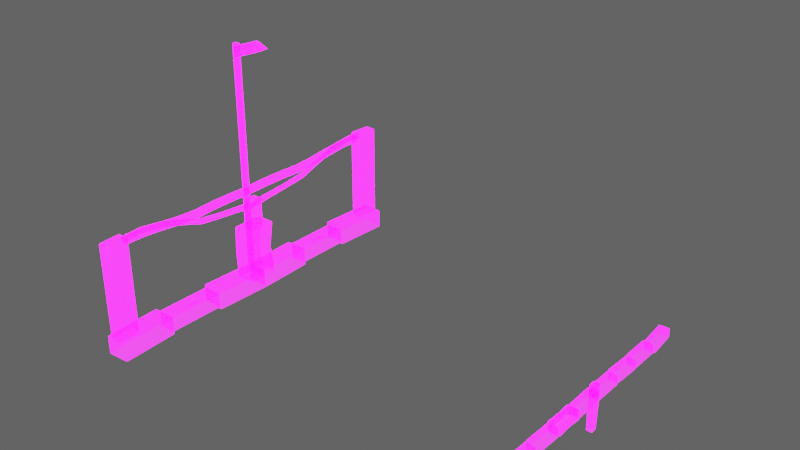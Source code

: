 # Source: Poles_Land.blend  (saved by Blender 2.92.15; exported with 4.5.12 LTS)
import bpy
from mathutils import Matrix  # noqa: F401  (used for matrix-valued properties, if any)

bpy.ops.wm.read_factory_settings(use_empty=True)
scene = bpy.context.scene
scene.name = 'Scene'

# ---- collections
col_collection_2 = bpy.data.collections.new('Collection 2'); scene.collection.children.link(col_collection_2)
col_collection = bpy.data.collections.new('Collection'); scene.collection.children.link(col_collection)

# ---- images (referenced by path relative to the original .blend; pixels are not part of the script)
import os
ASSET_DIR = os.environ.get("B2B_ASSET_DIR", "")  # directory of the original .blend (textures are referenced by path, not embedded)
HERE = os.path.dirname(os.path.abspath(__file__))  # packed textures are extracted next to this script under _unpacked/

def load_image(name, relpath, width, height, colorspace="sRGB"):
    """Load a texture the original file referenced (path relative to the .blend, or extracted next to this script)."""
    p = next((c for c in (os.path.join(HERE, relpath), os.path.join(ASSET_DIR, relpath)) if relpath and os.path.exists(c)), "")
    if p:
        img = bpy.data.images.load(p, check_existing=True)
        img.name = name
    else:  # same state as the original file: an image datablock whose file is absent (Cycles renders it pink)
        img = bpy.data.images.new(name, width, height)
        img.source = "FILE"
        img.filepath = "//" + (relpath or name)
    img.colorspace_settings.name = colorspace
    return img
img_imphenziapalette01_256_gradientx4_png = load_image('ImphenziaPalette01-256-GradientX4.png', 'ImphenziaPalette01-256-GradientX4.png', 1024, 1024, 'sRGB')
img_imphenziapalette02_emission_png = load_image('ImphenziaPalette02-Emission.png', 'ImphenziaPalette02-Emission.png', 1024, 1024, 'sRGB')
img_imphenziapalette02_opacity_png = load_image('ImphenziaPalette02-Opacity.png', 'ImphenziaPalette02-Opacity.png', 1024, 1024, 'sRGB')

# ---- materials (node trees are filled in below, after node groups)
mat_gradient = bpy.data.materials.new('Gradient')
mat_gradient.alpha_threshold = 0.6481
mat_gradient.use_backface_culling = True
mat_gradient.use_raytrace_refraction = True
mat_gradient.use_screen_refraction = True
mat_gradient.use_sss_translucency = True
mat_gradient.thickness_mode = 'SLAB'
mat_gradient.use_thickness_from_shadow = True

# ---- node groups
ng_auto_smooth = bpy.data.node_groups.new('Auto Smooth', 'GeometryNodeTree')
_s = ng_auto_smooth.interface.new_socket(name='Geometry', in_out='OUTPUT', socket_type='NodeSocketGeometry')
_s = ng_auto_smooth.interface.new_socket(name='Geometry', in_out='INPUT', socket_type='NodeSocketGeometry')
_s = ng_auto_smooth.interface.new_socket(name='Angle', in_out='INPUT', socket_type='NodeSocketFloat')
_s.subtype = 'ANGLE'
_s.min_value = 0.0
_s.max_value = 3.142
ng_auto_smooth.is_modifier = True
_N = ng_auto_smooth.nodes; _L = ng_auto_smooth.links
n0 = _N.new('NodeGroupOutput'); n0.name = 'Group Output'; n0.location = (480, -100)
n1 = _N.new('NodeGroupInput'); n1.name = 'Group Input'; n1.location = (-420, -300)
n2 = _N.new('NodeGroupInput'); n2.name = 'Group Input.001'; n2.location = (-60, -100)
n3 = _N.new('GeometryNodeSetShadeSmooth'); n3.name = 'Set Shade Smooth'; n3.location = (120, -100)
n3.domain = 'EDGE'
n4 = _N.new('GeometryNodeSetShadeSmooth'); n4.name = 'Set Shade Smooth.001'; n4.location = (300, -100)
n5 = _N.new('GeometryNodeInputMeshEdgeAngle'); n5.name = 'Edge Angle'; n5.location = (-420, -220)
n6 = _N.new('GeometryNodeInputEdgeSmooth'); n6.name = 'Is Edge Smooth'; n6.location = (-60, -160)
n7 = _N.new('GeometryNodeInputShadeSmooth'); n7.name = 'Is Face Smooth'; n7.location = (-240, -340)
n8 = _N.new('FunctionNodeBooleanMath'); n8.name = 'Boolean Math'; n8.location = (-60, -220)
n9 = _N.new('FunctionNodeCompare'); n9.name = 'Compare'; n9.location = (-240, -180)
n9.operation = 'LESS_EQUAL'
_L.new(n5.outputs[0], n9.inputs[0])
_L.new(n4.outputs[0], n0.inputs[0])
_L.new(n1.outputs[1], n9.inputs[1])
_L.new(n9.outputs[0], n8.inputs[0])
_L.new(n7.outputs[0], n8.inputs[1])
_L.new(n2.outputs[0], n3.inputs[0])
_L.new(n6.outputs[0], n3.inputs[1])
_L.new(n3.outputs[0], n4.inputs[0])
_L.new(n8.outputs[0], n3.inputs[2])
n0.is_active_output = True

# ---- material node trees
mat_gradient.use_nodes = True; mat_gradient.node_tree.nodes.clear()
_N = mat_gradient.node_tree.nodes; _L = mat_gradient.node_tree.links
n0 = _N.new('ShaderNodeOutputMaterial'); n0.name = 'Material Output'; n0.location = (300, 300)
n1 = _N.new('ShaderNodeBsdfPrincipled'); n1.name = 'Principled BSDF'; n1.location = (10, 300)
n1.distribution = 'GGX'
n1.subsurface_method = 'BURLEY'
n1.inputs[3].default_value = 1.45
n1.inputs[28].default_value = 10.0
n2 = _N.new('ShaderNodeTexImage'); n2.name = 'Image Texture'; n2.location = (-460, 320)
n2.image = img_imphenziapalette01_256_gradientx4_png
n3 = _N.new('ShaderNodeTexImage'); n3.name = 'Image Texture.001'; n3.location = (-500, 0)
n3.image = img_imphenziapalette02_emission_png
n4 = _N.new('ShaderNodeTexImage'); n4.name = 'Image Texture.002'; n4.location = (-480, -300)
n4.image = img_imphenziapalette02_opacity_png
_L.new(n1.outputs[0], n0.inputs[0])
_L.new(n2.outputs[0], n1.inputs[0])
_L.new(n3.outputs[0], n1.inputs[27])
_L.new(n4.outputs[0], n1.inputs[4])
n0.is_active_output = True

# ---- world
world_world = bpy.data.worlds.new('World'); scene.world = world_world
world_world.use_nodes = True; world_world.node_tree.nodes.clear()
_N = world_world.node_tree.nodes; _L = world_world.node_tree.links
n0 = _N.new('ShaderNodeOutputWorld'); n0.name = 'World Output'; n0.location = (300, 300)
n1 = _N.new('ShaderNodeBackground'); n1.name = 'Background'; n1.location = (10, 300)
n1.inputs[0].default_value = (0.05088, 0.05088, 0.05088, 1.0)
n1.inputs[1].default_value = 2.0
_L.new(n1.outputs[0], n0.inputs[0])
n0.is_active_output = True
world_world.color = (0.05088, 0.05088, 0.05088)
world_world.use_sun_shadow = False
world_world.sun_shadow_jitter_overblur = 0.0

# ---- meshes
me_plane_045 = bpy.data.meshes.new('Plane.045')
me_plane_045.from_pydata([(19.76, 18.3, -0.3865), (19.76, 18.3, 0.729), (19.99, 21.75, -0.3865), (19.99, 21.75, 0.729), (20.99, 18.25, -0.3865), (20.99, 18.25, 0.729), (21.22, 21.7, -0.3865), (21.22, 21.7, 0.729), (19.91, 21.89, -0.3797), (19.91, 21.89, 0.7357), (19.84, 25.36, -0.3797), (19.84, 25.36, 0.7357), (21.15, 21.91, -0.3797), (21.15, 21.91, 0.7357), (21.07, 25.37, -0.3797), (21.07, 25.37, 0.7357), (19.88, 25.54, -0.3797), (19.88, 25.54, 0.7357), (19.88, 29.0, -0.3797), (19.88, 29.0, 0.7357), (21.11, 25.54, -0.3797), (21.11, 25.54, 0.7357), (21.11, 29.0, -0.3797), (21.11, 29.0, 0.7357), (19.88, 29.16, -0.2949), (19.88, 29.19, 0.8198), (19.88, 32.62, -0.4636), (19.88, 32.65, 0.6511), (21.11, 29.16, -0.2949), (21.11, 29.19, 0.8198), (21.11, 32.62, -0.4636), (21.11, 32.65, 0.6511), (19.88, 32.81, -0.3797), (19.88, 32.81, 0.7357), (19.88, 36.27, -0.3797), (19.88, 36.27, 0.7357), (21.11, 32.81, -0.3797), (21.11, 32.81, 0.7357), (21.11, 36.27, -0.3797), (21.11, 36.27, 0.7357), (19.98, 36.44, -0.4836), (19.98, 36.41, 0.6307), (19.78, 39.9, -0.2745), (19.78, 39.86, 0.8399), (21.21, 36.49, -0.4836), (21.21, 36.45, 0.6307), (21.01, 39.95, -0.2745), (21.01, 39.91, 0.8399), (19.88, 20.03, -0.3865), (19.88, 20.03, 0.729), (21.11, 19.97, -0.3865), (21.11, 19.97, 0.729), (19.76, 21.7, -0.3865), (19.76, 21.7, 0.729), (19.99, 18.25, -0.3865), (19.99, 18.25, 0.729), (20.99, 21.75, -0.3865), (20.99, 21.75, 0.729), (21.22, 18.3, -0.3865), (21.22, 18.3, 0.729), (19.91, 18.11, -0.3797), (19.91, 18.11, 0.7357), (19.84, 14.64, -0.3797), (19.84, 14.64, 0.7357), (21.15, 18.09, -0.3797), (21.15, 18.09, 0.7357), (21.07, 14.63, -0.3797), (21.07, 14.63, 0.7357), (19.88, 14.46, -0.3797), (19.88, 14.46, 0.7357), (19.88, 11.0, -0.3797), (19.88, 11.0, 0.7357), (21.11, 14.46, -0.3797), (21.11, 14.46, 0.7357), (21.11, 11.0, -0.3797), (21.11, 11.0, 0.7357), (19.88, 10.84, -0.2949), (19.88, 10.81, 0.8198), (19.88, 7.383, -0.4636), (19.88, 7.354, 0.6511), (21.11, 10.84, -0.2949), (21.11, 10.81, 0.8198), (21.11, 7.383, -0.4636), (21.11, 7.354, 0.6511), (19.88, 7.193, -0.3797), (19.88, 7.193, 0.7357), (19.88, 3.73, -0.3797), (19.88, 3.73, 0.7357), (21.11, 7.193, -0.3797), (21.11, 7.193, 0.7357), (21.11, 3.73, -0.3797), (21.11, 3.73, 0.7357), (19.98, 3.555, -0.4836), (19.98, 3.592, 0.6307), (19.78, 0.09867, -0.2745), (19.78, 0.1351, 0.8399), (21.21, 3.511, -0.4836), (21.21, 3.547, 0.6307), (21.01, 0.05426, -0.2745), (21.01, 0.09074, 0.8399), (19.88, 19.97, -0.3865), (19.88, 19.97, 0.729), (21.11, 20.03, -0.3865), (21.11, 20.03, 0.729)], [], [(48, 49, 3, 2), (2, 3, 7, 6), (50, 51, 5, 4), (4, 5, 1, 0), (51, 49, 1, 5), (8, 9, 11, 10), (10, 11, 15, 14), (14, 15, 13, 12), (12, 13, 9, 8), (15, 11, 9, 13), (16, 17, 19, 18), (18, 19, 23, 22), (22, 23, 21, 20), (20, 21, 17, 16), (23, 19, 17, 21), (24, 25, 27, 26), (26, 27, 31, 30), (30, 31, 29, 28), (28, 29, 25, 24), (31, 27, 25, 29), (32, 33, 35, 34), (34, 35, 39, 38), (38, 39, 37, 36), (36, 37, 33, 32), (39, 35, 33, 37), (40, 41, 43, 42), (42, 43, 47, 46), (46, 47, 45, 44), (44, 45, 41, 40), (47, 43, 41, 45), (7, 3, 49, 51), (6, 7, 51, 50), (0, 1, 49, 48), (100, 54, 55, 101), (54, 58, 59, 55), (102, 56, 57, 103), (56, 52, 53, 57), (103, 57, 53, 101), (60, 62, 63, 61), (62, 66, 67, 63), (66, 64, 65, 67), (64, 60, 61, 65), (67, 65, 61, 63), (68, 70, 71, 69), (70, 74, 75, 71), (74, 72, 73, 75), (72, 68, 69, 73), (75, 73, 69, 71), (76, 78, 79, 77), (78, 82, 83, 79), (82, 80, 81, 83), (80, 76, 77, 81), (83, 81, 77, 79), (84, 86, 87, 85), (86, 90, 91, 87), (90, 88, 89, 91), (88, 84, 85, 89), (91, 89, 85, 87), (92, 94, 95, 93), (94, 98, 99, 95), (98, 96, 97, 99), (96, 92, 93, 97), (99, 97, 93, 95), (59, 103, 101, 55), (58, 102, 103, 59), (52, 100, 101, 53)])
_uv = me_plane_045.uv_layers.new(name='UVMap')
_uv.uv.foreach_set('vector', [0.4715, 0.6441, 0.4715, 0.6536, 0.4893, 0.6536, 0.4893, 0.6441, 0.4893, 0.6441, 0.4893, 0.6536, 0.4888, 0.6536, 0.4888, 0.6441, 0.4709, 0.6441, 0.4709, 0.6536, 0.4531, 0.6536, 0.4531, 0.6441, 0.4531, 0.6441, 0.4531, 0.6536, 0.4536, 0.6536, 0.4536, 0.6441, 0.4712, 0.654, 0.4717, 0.654, 0.4538, 0.654, 0.4533, 0.654, 0.4542, 0.6447, 0.4542, 0.6543, 0.49, 0.6543, 0.49, 0.6447, 0.49, 0.6447, 0.49, 0.6543, 0.4901, 0.6543, 0.4901, 0.6447, 0.4901, 0.6447, 0.4901, 0.6543, 0.4544, 0.6543, 0.4544, 0.6447, 0.4544, 0.6447, 0.4544, 0.6543, 0.4542, 0.6543, 0.4542, 0.6447, 0.4904, 0.6546, 0.4902, 0.6546, 0.4544, 0.6546, 0.4546, 0.6546, 0.4525, 0.6443, 0.4525, 0.6539, 0.4883, 0.6539, 0.4883, 0.6443, 0.4883, 0.6443, 0.4883, 0.6539, 0.4883, 0.6539, 0.4883, 0.6443, 0.4883, 0.6443, 0.4883, 0.6539, 0.4525, 0.6539, 0.4525, 0.6443, 0.4525, 0.6443, 0.4525, 0.6539, 0.4525, 0.6539, 0.4525, 0.6443, 0.4885, 0.6542, 0.4885, 0.6542, 0.4527, 0.6542, 0.4527, 0.6542, 0.4534, 0.645, 0.4538, 0.6546, 0.4895, 0.6532, 0.4892, 0.6436, 0.4892, 0.6436, 0.4895, 0.6532, 0.4895, 0.6532, 0.4892, 0.6436, 0.4892, 0.6436, 0.4895, 0.6532, 0.4538, 0.6546, 0.4534, 0.645, 0.4534, 0.645, 0.4538, 0.6546, 0.4538, 0.6546, 0.4534, 0.645, 0.4898, 0.6535, 0.4898, 0.6535, 0.454, 0.6549, 0.454, 0.6549, 0.4529, 0.6439, 0.4529, 0.6535, 0.4887, 0.6535, 0.4887, 0.6439, 0.4887, 0.6439, 0.4887, 0.6535, 0.4887, 0.6535, 0.4887, 0.6439, 0.4887, 0.6439, 0.4887, 0.6535, 0.4529, 0.6535, 0.4529, 0.6439, 0.4529, 0.6439, 0.4529, 0.6535, 0.4529, 0.6535, 0.4529, 0.6439, 0.489, 0.6538, 0.489, 0.6538, 0.4532, 0.6538, 0.4532, 0.6538, 0.4544, 0.6434, 0.4541, 0.653, 0.4898, 0.6548, 0.4902, 0.6452, 0.4902, 0.6452, 0.4898, 0.6548, 0.4902, 0.6548, 0.4906, 0.6452, 0.4906, 0.6452, 0.4902, 0.6548, 0.4545, 0.653, 0.4549, 0.6434, 0.4549, 0.6434, 0.4545, 0.653, 0.4541, 0.653, 0.4544, 0.6434, 0.4905, 0.6551, 0.49, 0.6551, 0.4543, 0.6533, 0.4548, 0.6533, 0.489, 0.654, 0.4896, 0.654, 0.4717, 0.654, 0.4712, 0.654, 0.4888, 0.6441, 0.4888, 0.6536, 0.4709, 0.6536, 0.4709, 0.6441, 0.4536, 0.6441, 0.4536, 0.6536, 0.4715, 0.6536, 0.4715, 0.6441, 0.4715, 0.6441, 0.4893, 0.6441, 0.4893, 0.6536, 0.4715, 0.6536, 0.4893, 0.6441, 0.4888, 0.6441, 0.4888, 0.6536, 0.4893, 0.6536, 0.4709, 0.6441, 0.4531, 0.6441, 0.4531, 0.6536, 0.4709, 0.6536, 0.4531, 0.6441, 0.4536, 0.6441, 0.4536, 0.6536, 0.4531, 0.6536, 0.4712, 0.654, 0.4533, 0.654, 0.4538, 0.654, 0.4717, 0.654, 0.4542, 0.6447, 0.49, 0.6447, 0.49, 0.6543, 0.4542, 0.6543, 0.49, 0.6447, 0.4901, 0.6447, 0.4901, 0.6543, 0.49, 0.6543, 0.4901, 0.6447, 0.4544, 0.6447, 0.4544, 0.6543, 0.4901, 0.6543, 0.4544, 0.6447, 0.4542, 0.6447, 0.4542, 0.6543, 0.4544, 0.6543, 0.4904, 0.6546, 0.4546, 0.6546, 0.4544, 0.6546, 0.4902, 0.6546, 0.4525, 0.6443, 0.4883, 0.6443, 0.4883, 0.6539, 0.4525, 0.6539, 0.4883, 0.6443, 0.4883, 0.6443, 0.4883, 0.6539, 0.4883, 0.6539, 0.4883, 0.6443, 0.4525, 0.6443, 0.4525, 0.6539, 0.4883, 0.6539, 0.4525, 0.6443, 0.4525, 0.6443, 0.4525, 0.6539, 0.4525, 0.6539, 0.4885, 0.6542, 0.4527, 0.6542, 0.4527, 0.6542, 0.4885, 0.6542, 0.4534, 0.645, 0.4892, 0.6436, 0.4895, 0.6532, 0.4538, 0.6546, 0.4892, 0.6436, 0.4892, 0.6436, 0.4895, 0.6532, 0.4895, 0.6532, 0.4892, 0.6436, 0.4534, 0.645, 0.4538, 0.6546, 0.4895, 0.6532, 0.4534, 0.645, 0.4534, 0.645, 0.4538, 0.6546, 0.4538, 0.6546, 0.4898, 0.6535, 0.454, 0.6549, 0.454, 0.6549, 0.4898, 0.6535, 0.4529, 0.6439, 0.4887, 0.6439, 0.4887, 0.6535, 0.4529, 0.6535, 0.4887, 0.6439, 0.4887, 0.6439, 0.4887, 0.6535, 0.4887, 0.6535, 0.4887, 0.6439, 0.4529, 0.6439, 0.4529, 0.6535, 0.4887, 0.6535, 0.4529, 0.6439, 0.4529, 0.6439, 0.4529, 0.6535, 0.4529, 0.6535, 0.489, 0.6538, 0.4532, 0.6538, 0.4532, 0.6538, 0.489, 0.6538, 0.4544, 0.6434, 0.4902, 0.6452, 0.4898, 0.6548, 0.4541, 0.653, 0.4902, 0.6452, 0.4906, 0.6452, 0.4902, 0.6548, 0.4898, 0.6548, 0.4906, 0.6452, 0.4549, 0.6434, 0.4545, 0.653, 0.4902, 0.6548, 0.4549, 0.6434, 0.4544, 0.6434, 0.4541, 0.653, 0.4545, 0.653, 0.4905, 0.6551, 0.4548, 0.6533, 0.4543, 0.6533, 0.49, 0.6551, 0.489, 0.654, 0.4712, 0.654, 0.4717, 0.654, 0.4896, 0.654, 0.4888, 0.6441, 0.4709, 0.6441, 0.4709, 0.6536, 0.4888, 0.6536, 0.4536, 0.6441, 0.4715, 0.6441, 0.4715, 0.6536, 0.4536, 0.6536])
me_plane_045.materials.append(mat_gradient)
me_plane_045.use_remesh_fix_poles = True
me_plane_045.use_remesh_preserve_attributes = False
me_plane_045.use_mirror_vertex_groups = False
me_plane_045.update()
me_plane_046 = bpy.data.meshes.new('Plane.046')
me_plane_046.from_pydata([(22.62, 20.58, -0.3049), (23.23, 20.58, -0.3049), (22.62, 21.19, -0.3049), (23.23, 21.19, -0.3049), (22.55, 20.51, 4.206), (22.55, 21.26, 4.206), (23.31, 20.51, 4.206), (23.31, 21.26, 4.206), (22.59, 20.54, 3.631), (22.59, 21.22, 3.631), (23.27, 20.54, 3.631), (23.27, 21.22, 3.631), (22.59, 20.54, 4.89), (22.59, 21.22, 4.89), (23.27, 20.54, 4.89), (23.27, 21.22, 4.89)], [], [(4, 6, 7, 5), (1, 3, 7, 6), (2, 0, 4, 5), (3, 2, 5, 7), (0, 1, 6, 4), (8, 9, 11, 10), (12, 14, 15, 13), (8, 10, 14, 12), (10, 11, 15, 14), (9, 8, 12, 13), (11, 9, 13, 15)])
me_plane_046.polygons.foreach_set('use_smooth', [True] * 11)
_uv = me_plane_046.uv_layers.new(name='UVMap')
_uv.uv.foreach_set('vector', [0.2044, 0.5499, 0.2144, 0.5499, 0.2144, 0.5499, 0.2044, 0.5499, 0.2135, 0.5076, 0.2135, 0.5076, 0.2144, 0.5499, 0.2144, 0.5499, 0.2054, 0.5076, 0.2054, 0.5076, 0.2044, 0.5499, 0.2044, 0.5499, 0.2135, 0.5076, 0.2054, 0.5076, 0.2044, 0.5499, 0.2144, 0.5499, 0.2054, 0.5076, 0.2135, 0.5076, 0.2144, 0.5499, 0.2044, 0.5499, 0.6984, 0.4277, 0.6984, 0.4277, 0.6984, 0.4277, 0.6984, 0.4277, 0.6984, 0.4277, 0.6984, 0.4277, 0.6984, 0.4277, 0.6984, 0.4277, 0.6984, 0.4277, 0.6984, 0.4277, 0.6984, 0.4277, 0.6984, 0.4277, 0.6984, 0.4277, 0.6984, 0.4277, 0.6984, 0.4277, 0.6984, 0.4277, 0.6984, 0.4277, 0.6984, 0.4277, 0.6984, 0.4277, 0.6984, 0.4277, 0.6984, 0.4277, 0.6984, 0.4277, 0.6984, 0.4277, 0.6984, 0.4277])
me_plane_046.materials.append(mat_gradient)
me_plane_046.use_remesh_fix_poles = True
me_plane_046.use_remesh_preserve_attributes = False
me_plane_046.use_mirror_vertex_groups = False
me_plane_046.update()
me_cube_009 = bpy.data.meshes.new('Cube.009')
me_cube_009.from_pydata([(-22.03, 19.95, -0.2415), (-22.03, 19.95, 1.905), (-22.28, 26.58, -0.2415), (-22.28, 26.58, 1.905), (-19.41, 20.05, -0.2415), (-19.41, 20.05, 1.905), (-19.65, 26.68, -0.2415), (-19.65, 26.68, 1.905), (-21.89, 26.63, 0.02017), (-21.89, 26.63, 1.731), (-21.89, 33.26, 0.02017), (-21.89, 33.26, 1.731), (-19.8, 26.63, 0.02017), (-19.8, 26.63, 1.731), (-19.8, 33.26, 0.02017), (-19.8, 33.26, 1.731), (-22.34, 33.34, -0.2415), (-22.34, 33.34, 1.905), (-21.97, 39.96, -0.2415), (-21.97, 39.96, 1.905), (-19.71, 33.19, -0.2415), (-19.71, 33.19, 1.905), (-19.35, 39.82, -0.2415), (-19.35, 39.82, 1.905), (-21.59, 37.25, 1.74), (-21.41, 39.9, 1.74), (-20.28, 37.19, 1.74), (-20.1, 39.84, 1.74), (-21.59, 37.25, 12.78), (-21.41, 39.9, 12.78), (-20.1, 39.84, 12.78), (-20.28, 37.19, 12.78), (-21.32, 37.33, 11.84), (-20.55, 37.29, 11.84), (-21.32, 37.33, 12.54), (-20.55, 37.29, 12.54), (-20.88, 27.62, 11.73), (-20.88, 27.62, 11.03), (-21.64, 27.63, 11.03), (-21.64, 27.63, 11.73), (-20.79, 29.73, 11.19), (-20.71, 32.36, 11.51), (-20.63, 35.04, 11.79), (-21.56, 29.75, 11.19), (-21.48, 32.38, 11.52), (-21.4, 35.06, 11.79), (-21.56, 29.75, 11.89), (-21.48, 32.38, 12.22), (-21.4, 35.06, 12.49), (-20.63, 35.04, 12.49), (-20.71, 32.36, 12.21), (-20.79, 29.73, 11.89), (-20.98, 25.08, 11.76), (-21.09, 22.54, 11.71), (-21.09, 22.54, 11.01), (-20.98, 25.08, 11.07), (-21.86, 22.54, 11.02), (-21.75, 25.09, 11.07), (-21.86, 22.54, 11.72), (-21.75, 25.09, 11.77), (-20.71, 37.42, 12.27), (-20.3, 37.4, 12.27), (-20.71, 37.42, 12.61), (-20.3, 37.41, 12.61), (-20.41, 27.63, 10.7), (-20.39, 27.63, 10.43), (-20.73, 27.63, 10.43), (-20.72, 27.62, 10.7), (-20.32, 29.67, 11.18), (-20.34, 32.44, 12.02), (-20.37, 35.3, 12.44), (-20.66, 29.67, 11.18), (-20.66, 32.44, 12.03), (-20.69, 35.31, 12.45), (-20.65, 29.76, 11.48), (-20.67, 32.56, 12.31), (-20.7, 35.36, 12.71), (-20.37, 35.35, 12.7), (-20.34, 32.56, 12.31), (-20.33, 29.77, 11.48), (-20.51, 25.06, 10.3), (-20.61, 22.52, 9.995), (-20.62, 22.57, 9.743), (-20.51, 25.12, 10.06), (-20.94, 22.56, 9.742), (-20.84, 25.11, 10.06), (-20.95, 22.51, 9.995), (-20.83, 25.05, 10.3), (-20.71, 37.42, 12.63), (-20.3, 37.4, 12.63), (-20.71, 37.42, 12.96), (-20.3, 37.41, 12.96), (-20.41, 27.63, 11.05), (-20.39, 27.63, 10.78), (-20.73, 27.63, 10.78), (-20.72, 27.62, 11.05), (-20.32, 29.67, 11.54), (-20.34, 32.44, 12.38), (-20.37, 35.3, 12.8), (-20.66, 29.67, 11.54), (-20.66, 32.44, 12.38), (-20.69, 35.31, 12.8), (-20.65, 29.76, 11.83), (-20.67, 32.56, 12.67), (-20.7, 35.36, 13.06), (-20.37, 35.35, 13.06), (-20.34, 32.56, 12.66), (-20.33, 29.77, 11.83), (-20.51, 25.06, 10.65), (-20.61, 22.52, 10.35), (-20.62, 22.57, 10.1), (-20.51, 25.12, 10.41), (-20.94, 22.56, 10.1), (-20.84, 25.11, 10.41), (-20.95, 22.51, 10.35), (-20.83, 25.05, 10.65), (-21.98, 21.81, 0.9053), (-21.98, 21.81, 7.304), (-19.71, 21.81, 0.9053), (-19.71, 21.81, 7.304), (-21.45, 20.84, 6.853), (-20.24, 20.84, 6.853), (-21.45, 20.84, 10.47), (-20.24, 20.84, 10.47), (-21.97, 21.97, 4.105), (-20.1, 21.66, 4.105), (-20.44, 30.75, 1.731), (-21.25, 30.75, 1.731), (-21.25, 29.14, 1.731), (-20.44, 29.14, 1.731), (-21.25, 30.75, 1.507), (-20.44, 30.75, 1.507), (-20.44, 29.14, 1.507), (-21.25, 29.14, 1.507), (-22.03, 20.3, 1.905), (-21.39, 20.28, 1.905), (-22.03, 20.3, 28.19), (-21.39, 20.28, 28.19), (-21.58, 20.63, 27.92), (-18.97, 20.6, 28.89), (-21.22, 20.86, 26.91), (-17.74, 20.82, 28.21), (-22.03, 20.05, -0.2415), (-22.03, 20.05, 1.905), (-22.28, 13.42, -0.2415), (-22.28, 13.42, 1.905), (-19.41, 19.95, -0.2415), (-19.41, 19.95, 1.905), (-19.65, 13.32, -0.2415), (-19.65, 13.32, 1.905), (-21.89, 13.37, 0.02017), (-21.89, 13.37, 1.731), (-21.89, 6.739, 0.02017), (-21.89, 6.739, 1.731), (-19.8, 13.37, 0.02017), (-19.8, 13.37, 1.731), (-19.8, 6.739, 0.02017), (-19.8, 6.739, 1.731), (-22.34, 6.663, -0.2415), (-22.34, 6.663, 1.905), (-21.97, 0.04103, -0.2415), (-21.97, 0.04103, 1.905), (-19.71, 6.806, -0.2415), (-19.71, 6.806, 1.905), (-19.35, 0.1844, -0.2415), (-19.35, 0.1844, 1.905), (-21.59, 2.749, 1.74), (-21.41, 0.1019, 1.74), (-20.28, 2.807, 1.74), (-20.1, 0.1592, 1.74), (-21.59, 2.749, 12.78), (-21.41, 0.1019, 12.78), (-20.1, 0.1592, 12.78), (-20.28, 2.807, 12.78), (-21.32, 2.674, 11.84), (-20.55, 2.707, 11.84), (-21.32, 2.674, 12.54), (-20.55, 2.707, 12.54), (-21.2, 20.0, 10.87), (-21.96, 20.0, 10.87), (-21.2, 20.0, 11.57), (-21.96, 20.0, 11.57), (-20.88, 12.38, 11.73), (-20.88, 12.38, 11.03), (-21.64, 12.37, 11.03), (-21.64, 12.37, 11.73), (-20.79, 10.27, 11.19), (-20.71, 7.644, 11.51), (-20.63, 4.964, 11.79), (-21.56, 10.25, 11.19), (-21.48, 7.623, 11.52), (-21.4, 4.936, 11.79), (-21.56, 10.25, 11.89), (-21.48, 7.623, 12.22), (-21.4, 4.936, 12.49), (-20.63, 4.964, 12.49), (-20.71, 7.644, 12.21), (-20.79, 10.27, 11.89), (-20.98, 14.92, 11.76), (-21.09, 17.46, 11.71), (-21.09, 17.46, 11.01), (-20.98, 14.92, 11.07), (-21.86, 17.46, 11.02), (-21.75, 14.91, 11.07), (-21.86, 17.46, 11.72), (-21.75, 14.91, 11.77), (-20.71, 2.579, 12.27), (-20.3, 2.597, 12.27), (-20.71, 2.575, 12.61), (-20.3, 2.593, 12.61), (-20.68, 20.0, 9.36), (-21.09, 20.0, 9.359), (-20.68, 20.0, 9.7), (-21.09, 20.0, 9.701), (-20.41, 12.37, 10.7), (-20.39, 12.37, 10.43), (-20.73, 12.37, 10.43), (-20.72, 12.38, 10.7), (-20.32, 10.33, 11.18), (-20.34, 7.558, 12.02), (-20.37, 4.699, 12.44), (-20.66, 10.33, 11.18), (-20.66, 7.557, 12.03), (-20.69, 4.691, 12.45), (-20.65, 10.24, 11.48), (-20.67, 7.436, 12.31), (-20.7, 4.64, 12.71), (-20.37, 4.649, 12.7), (-20.34, 7.437, 12.31), (-20.33, 10.23, 11.48), (-20.51, 14.94, 10.3), (-20.61, 17.48, 9.995), (-20.62, 17.43, 9.743), (-20.51, 14.88, 10.06), (-20.94, 17.44, 9.742), (-20.84, 14.89, 10.06), (-20.95, 17.49, 9.995), (-20.83, 14.95, 10.3), (-20.71, 2.579, 12.63), (-20.3, 2.597, 12.63), (-20.71, 2.575, 12.96), (-20.3, 2.593, 12.96), (-20.68, 20.0, 9.714), (-21.09, 20.0, 9.713), (-20.68, 20.0, 10.05), (-21.09, 20.0, 10.06), (-20.41, 12.37, 11.05), (-20.39, 12.37, 10.78), (-20.73, 12.37, 10.78), (-20.72, 12.38, 11.05), (-20.32, 10.33, 11.54), (-20.34, 7.558, 12.38), (-20.37, 4.699, 12.8), (-20.66, 10.33, 11.54), (-20.66, 7.557, 12.38), (-20.69, 4.691, 12.8), (-20.65, 10.24, 11.83), (-20.67, 7.436, 12.67), (-20.7, 4.64, 13.06), (-20.37, 4.649, 13.06), (-20.34, 7.437, 12.66), (-20.33, 10.23, 11.83), (-20.51, 14.94, 10.65), (-20.61, 17.48, 10.35), (-20.62, 17.43, 10.1), (-20.51, 14.88, 10.41), (-20.94, 17.44, 10.1), (-20.84, 14.89, 10.41), (-20.95, 17.49, 10.35), (-20.83, 14.95, 10.65), (-21.98, 20.0, 0.9053), (-21.98, 20.0, 7.304), (-21.98, 18.19, 0.9053), (-21.98, 18.19, 7.304), (-19.71, 20.0, 0.9053), (-19.71, 20.0, 7.304), (-19.71, 18.19, 0.9053), (-19.71, 18.19, 7.304), (-21.45, 20.0, 6.853), (-21.45, 19.16, 6.853), (-20.24, 20.0, 6.853), (-20.24, 19.16, 6.853), (-21.45, 20.0, 10.47), (-21.45, 19.16, 10.47), (-20.24, 19.16, 10.47), (-20.24, 20.0, 10.47), (-21.98, 20.0, 4.105), (-21.97, 18.03, 4.105), (-20.1, 18.34, 4.105), (-20.09, 20.0, 4.105), (-20.44, 9.249, 1.731), (-21.25, 9.249, 1.731), (-21.25, 10.86, 1.731), (-20.44, 10.86, 1.731), (-21.25, 9.249, 1.507), (-20.44, 9.249, 1.507), (-20.44, 10.86, 1.507), (-21.25, 10.86, 1.507), (-22.12, 20.0, 1.905), (-22.03, 19.7, 1.905), (-21.48, 20.0, 1.905), (-21.39, 19.72, 1.905), (-22.12, 20.0, 28.19), (-22.03, 19.7, 28.19), (-21.39, 19.72, 28.19), (-21.48, 20.0, 28.19), (-21.58, 20.0, 27.92), (-21.58, 19.37, 27.92), (-18.97, 19.4, 28.89), (-18.97, 20.0, 28.89), (-21.22, 20.0, 26.91), (-21.22, 19.14, 26.91), (-17.74, 19.18, 28.21), (-17.74, 20.0, 28.21)], [], [(0, 1, 3, 2), (2, 3, 7, 6), (6, 7, 5, 4), (4, 5, 1, 0), (7, 3, 1, 5), (8, 9, 11, 10), (10, 11, 15, 14), (14, 15, 13, 12), (12, 13, 9, 8), (127, 128, 133, 130), (16, 17, 19, 18), (18, 19, 23, 22), (22, 23, 21, 20), (20, 21, 17, 16), (23, 19, 17, 21), (30, 29, 28, 31), (24, 26, 31, 28), (27, 25, 29, 30), (26, 27, 30, 31), (25, 24, 28, 29), (32, 34, 35, 33), (54, 53, 180, 178), (56, 54, 178, 179), (58, 56, 179, 181), (53, 58, 181, 180), (51, 46, 39, 36), (46, 43, 38, 39), (43, 40, 37, 38), (40, 51, 36, 37), (33, 35, 49, 42), (42, 49, 50, 41), (41, 50, 51, 40), (32, 33, 42, 45), (45, 42, 41, 44), (44, 41, 40, 43), (34, 32, 45, 48), (48, 45, 44, 47), (47, 44, 43, 46), (35, 34, 48, 49), (49, 48, 47, 50), (50, 47, 46, 51), (36, 39, 59, 52), (52, 59, 58, 53), (39, 38, 57, 59), (59, 57, 56, 58), (38, 37, 55, 57), (57, 55, 54, 56), (37, 36, 52, 55), (55, 52, 53, 54), (60, 62, 63, 61), (82, 81, 212, 210), (84, 82, 210, 211), (86, 84, 211, 213), (81, 86, 213, 212), (79, 74, 67, 64), (74, 71, 66, 67), (71, 68, 65, 66), (68, 79, 64, 65), (61, 63, 77, 70), (70, 77, 78, 69), (69, 78, 79, 68), (60, 61, 70, 73), (73, 70, 69, 72), (72, 69, 68, 71), (62, 60, 73, 76), (76, 73, 72, 75), (75, 72, 71, 74), (63, 62, 76, 77), (77, 76, 75, 78), (78, 75, 74, 79), (64, 67, 87, 80), (80, 87, 86, 81), (67, 66, 85, 87), (87, 85, 84, 86), (66, 65, 83, 85), (85, 83, 82, 84), (65, 64, 80, 83), (83, 80, 81, 82), (88, 90, 91, 89), (110, 109, 244, 242), (112, 110, 242, 243), (114, 112, 243, 245), (109, 114, 245, 244), (107, 102, 95, 92), (102, 99, 94, 95), (99, 96, 93, 94), (96, 107, 92, 93), (89, 91, 105, 98), (98, 105, 106, 97), (97, 106, 107, 96), (88, 89, 98, 101), (101, 98, 97, 100), (100, 97, 96, 99), (90, 88, 101, 104), (104, 101, 100, 103), (103, 100, 99, 102), (91, 90, 104, 105), (105, 104, 103, 106), (106, 103, 102, 107), (92, 95, 115, 108), (108, 115, 114, 109), (95, 94, 113, 115), (115, 113, 112, 114), (94, 93, 111, 113), (113, 111, 110, 112), (93, 92, 108, 111), (111, 108, 109, 110), (286, 271, 117, 124), (124, 117, 119, 125), (125, 119, 275, 289), (119, 117, 271, 275), (123, 122, 282, 285), (120, 278, 282, 122), (121, 120, 122, 123), (280, 121, 123, 285), (118, 125, 289, 274), (116, 124, 125, 118), (270, 286, 124, 116), (15, 11, 127, 126), (11, 9, 128, 127), (9, 13, 129, 128), (13, 15, 126, 129), (131, 130, 133, 132), (126, 127, 130, 131), (128, 129, 132, 133), (129, 126, 131, 132), (135, 300, 298, 134), (137, 136, 302, 305), (135, 134, 136, 137), (300, 135, 137, 305), (134, 298, 302, 136), (139, 138, 306, 309), (141, 313, 310, 140), (139, 141, 140, 138), (309, 313, 141, 139), (138, 140, 310, 306), (142, 144, 145, 143), (144, 148, 149, 145), (148, 146, 147, 149), (146, 142, 143, 147), (149, 147, 143, 145), (150, 152, 153, 151), (152, 156, 157, 153), (156, 154, 155, 157), (154, 150, 151, 155), (291, 294, 297, 292), (158, 160, 161, 159), (160, 164, 165, 161), (164, 162, 163, 165), (162, 158, 159, 163), (165, 163, 159, 161), (172, 173, 170, 171), (166, 170, 173, 168), (169, 172, 171, 167), (168, 173, 172, 169), (167, 171, 170, 166), (174, 175, 177, 176), (179, 181, 180, 178), (200, 178, 180, 199), (202, 179, 178, 200), (204, 181, 179, 202), (199, 180, 181, 204), (197, 182, 185, 192), (192, 185, 184, 189), (189, 184, 183, 186), (186, 183, 182, 197), (175, 188, 195, 177), (188, 187, 196, 195), (187, 186, 197, 196), (174, 191, 188, 175), (191, 190, 187, 188), (190, 189, 186, 187), (176, 194, 191, 174), (194, 193, 190, 191), (193, 192, 189, 190), (177, 195, 194, 176), (195, 196, 193, 194), (196, 197, 192, 193), (182, 198, 205, 185), (198, 199, 204, 205), (185, 205, 203, 184), (205, 204, 202, 203), (184, 203, 201, 183), (203, 202, 200, 201), (183, 201, 198, 182), (201, 200, 199, 198), (206, 207, 209, 208), (211, 213, 212, 210), (232, 210, 212, 231), (234, 211, 210, 232), (236, 213, 211, 234), (231, 212, 213, 236), (229, 214, 217, 224), (224, 217, 216, 221), (221, 216, 215, 218), (218, 215, 214, 229), (207, 220, 227, 209), (220, 219, 228, 227), (219, 218, 229, 228), (206, 223, 220, 207), (223, 222, 219, 220), (222, 221, 218, 219), (208, 226, 223, 206), (226, 225, 222, 223), (225, 224, 221, 222), (209, 227, 226, 208), (227, 228, 225, 226), (228, 229, 224, 225), (214, 230, 237, 217), (230, 231, 236, 237), (217, 237, 235, 216), (237, 236, 234, 235), (216, 235, 233, 215), (235, 234, 232, 233), (215, 233, 230, 214), (233, 232, 231, 230), (238, 239, 241, 240), (243, 245, 244, 242), (264, 242, 244, 263), (266, 243, 242, 264), (268, 245, 243, 266), (263, 244, 245, 268), (261, 246, 249, 256), (256, 249, 248, 253), (253, 248, 247, 250), (250, 247, 246, 261), (239, 252, 259, 241), (252, 251, 260, 259), (251, 250, 261, 260), (238, 255, 252, 239), (255, 254, 251, 252), (254, 253, 250, 251), (240, 258, 255, 238), (258, 257, 254, 255), (257, 256, 253, 254), (241, 259, 258, 240), (259, 260, 257, 258), (260, 261, 256, 257), (246, 262, 269, 249), (262, 263, 268, 269), (249, 269, 267, 248), (269, 268, 266, 267), (248, 267, 265, 247), (267, 266, 264, 265), (247, 265, 262, 246), (265, 264, 263, 262), (286, 287, 273, 271), (287, 288, 277, 273), (288, 289, 275, 277), (289, 286, 271, 275), (277, 275, 271, 273), (284, 285, 282, 283), (279, 283, 282, 278), (281, 284, 283, 279), (280, 285, 284, 281), (274, 270, 286, 289), (276, 274, 289, 288), (272, 276, 288, 287), (270, 272, 287, 286), (157, 290, 291, 153), (153, 291, 292, 151), (151, 292, 293, 155), (155, 293, 290, 157), (295, 296, 297, 294), (290, 295, 294, 291), (292, 297, 296, 293), (293, 296, 295, 290), (301, 299, 298, 300), (304, 305, 302, 303), (298, 302, 305, 300), (301, 304, 303, 299), (300, 305, 304, 301), (299, 303, 302, 298), (308, 309, 306, 307), (312, 311, 310, 313), (306, 309, 313, 310), (308, 307, 311, 312), (309, 308, 312, 313), (307, 306, 310, 311)])
me_cube_009.polygons.foreach_set('use_smooth', [1, 1, 1, 1, 1, 1, 1, 1, 1, 1, 1, 1, 1, 1, 1, 1, 1, 1, 1, 1, 1, 1, 1, 1, 1, 1, 1, 1, 1, 1, 1, 1, 1, 1, 1, 1, 1, 1, 1, 1, 1, 1, 1, 1, 1, 1, 1, 1, 1, 1, 1, 1, 1, 1, 1, 1, 1, 1, 1, 1, 1, 1, 1, 1, 1, 1, 1, 1, 1, 1, 1, 1, 1, 1, 1, 1, 1, 1, 1, 1, 1, 1, 1, 1, 1, 1, 1, 1, 1, 1, 1, 1, 1, 1, 1, 1, 1, 1, 1, 1, 1, 1, 1, 1, 1, 1, 1, 0, 0, 0, 0, 0, 0, 0, 0, 0, 0, 0, 1, 1, 1, 1, 1, 1, 1, 1, 1, 1, 1, 1, 1, 1, 1, 1, 1, 1, 1, 1, 1, 1, 1, 1, 1, 1, 1, 1, 1, 1, 1, 1, 1, 1, 1, 1, 1, 1, 1, 1, 1, 1, 1, 1, 1, 1, 1, 1, 1, 1, 1, 1, 1, 1, 1, 1, 1, 1, 1, 1, 1, 1, 1, 1, 1, 1, 1, 1, 1, 1, 1, 1, 1, 1, 1, 1, 1, 1, 1, 1, 1, 1, 1, 1, 1, 1, 1, 1, 1, 1, 1, 1, 1, 1, 1, 1, 1, 1, 1, 1, 1, 1, 1, 1, 1, 1, 1, 1, 1, 1, 1, 1, 1, 1, 1, 1, 1, 1, 1, 1, 1, 1, 1, 1, 1, 1, 1, 1, 0, 0, 0, 0, 0, 0, 0, 0, 0, 0, 0, 0, 0, 1, 1, 1, 1, 1, 1, 1, 1, 1, 1, 1, 1, 1, 1, 1, 1, 1, 1, 1, 1])
_uv = me_cube_009.uv_layers.new(name='UVMap')
_uv.uv.foreach_set('vector', [0.2143, 0.5241, 0.2143, 0.5282, 0.2143, 0.5282, 0.2143, 0.5241, 0.2143, 0.5241, 0.2143, 0.5282, 0.2242, 0.5282, 0.2242, 0.5241, 0.2242, 0.5241, 0.2242, 0.5282, 0.2242, 0.5282, 0.2242, 0.5241, 0.2242, 0.5241, 0.2242, 0.5282, 0.2143, 0.5282, 0.2143, 0.5241, 0.2242, 0.5282, 0.2143, 0.5282, 0.2143, 0.5282, 0.2242, 0.5282, 0.2143, 0.5241, 0.2143, 0.5282, 0.2143, 0.5282, 0.2143, 0.5241, 0.2143, 0.5241, 0.2143, 0.5282, 0.2242, 0.5282, 0.2242, 0.5241, 0.2242, 0.5241, 0.2242, 0.5282, 0.2242, 0.5282, 0.2242, 0.5241, 0.2242, 0.5241, 0.2242, 0.5282, 0.2143, 0.5282, 0.2143, 0.5241, 0.2175, 0.5282, 0.2175, 0.5282, 0.2175, 0.5282, 0.2175, 0.5282, 0.2143, 0.5241, 0.2143, 0.5282, 0.2143, 0.5282, 0.2143, 0.5241, 0.2143, 0.5241, 0.2143, 0.5282, 0.2242, 0.5282, 0.2242, 0.5241, 0.2242, 0.5241, 0.2242, 0.5282, 0.2242, 0.5282, 0.2242, 0.5241, 0.2242, 0.5241, 0.2242, 0.5282, 0.2143, 0.5282, 0.2143, 0.5241, 0.2242, 0.5282, 0.2143, 0.5282, 0.2143, 0.5282, 0.2242, 0.5282, 0.2242, 0.5282, 0.2143, 0.5282, 0.2143, 0.5282, 0.2242, 0.5282, 0.2143, 0.5282, 0.2242, 0.5282, 0.2242, 0.5282, 0.2143, 0.5282, 0.2242, 0.5282, 0.2143, 0.5282, 0.2143, 0.5282, 0.2242, 0.5282, 0.2242, 0.5282, 0.2242, 0.5282, 0.2242, 0.5282, 0.2242, 0.5282, 0.2143, 0.5282, 0.2143, 0.5282, 0.2143, 0.5282, 0.2143, 0.5282, 0.2143, 0.5282, 0.2143, 0.5282, 0.2242, 0.5282, 0.2242, 0.5282, 0.2242, 0.5282, 0.2242, 0.5282, 0.2242, 0.5282, 0.2242, 0.5282, 0.2143, 0.5282, 0.2242, 0.5282, 0.2242, 0.5282, 0.2143, 0.5282, 0.2143, 0.5282, 0.2143, 0.5282, 0.2143, 0.5282, 0.2143, 0.5282, 0.2242, 0.5282, 0.2143, 0.5282, 0.2143, 0.5282, 0.2242, 0.5282, 0.2242, 0.5282, 0.2143, 0.5282, 0.2143, 0.5282, 0.2242, 0.5282, 0.2143, 0.5282, 0.2143, 0.5282, 0.2143, 0.5282, 0.2143, 0.5282, 0.2143, 0.5282, 0.2242, 0.5282, 0.2242, 0.5282, 0.2143, 0.5282, 0.2242, 0.5282, 0.2242, 0.5282, 0.2242, 0.5282, 0.2242, 0.5282, 0.2242, 0.5282, 0.2242, 0.5282, 0.2242, 0.5282, 0.2242, 0.5282, 0.2242, 0.5282, 0.2242, 0.5282, 0.2242, 0.5282, 0.2242, 0.5282, 0.2242, 0.5282, 0.2242, 0.5282, 0.2242, 0.5282, 0.2242, 0.5282, 0.2143, 0.5282, 0.2242, 0.5282, 0.2242, 0.5282, 0.2143, 0.5282, 0.2143, 0.5282, 0.2242, 0.5282, 0.2242, 0.5282, 0.2143, 0.5282, 0.2143, 0.5282, 0.2242, 0.5282, 0.2242, 0.5282, 0.2143, 0.5282, 0.2143, 0.5282, 0.2143, 0.5282, 0.2143, 0.5282, 0.2143, 0.5282, 0.2143, 0.5282, 0.2143, 0.5282, 0.2143, 0.5282, 0.2143, 0.5282, 0.2143, 0.5282, 0.2143, 0.5282, 0.2143, 0.5282, 0.2143, 0.5282, 0.2242, 0.5282, 0.2143, 0.5282, 0.2143, 0.5282, 0.2242, 0.5282, 0.2242, 0.5282, 0.2143, 0.5282, 0.2143, 0.5282, 0.2242, 0.5282, 0.2242, 0.5282, 0.2143, 0.5282, 0.2143, 0.5282, 0.2242, 0.5282, 0.2242, 0.5282, 0.2143, 0.5282, 0.2143, 0.5282, 0.2242, 0.5282, 0.2242, 0.5282, 0.2143, 0.5282, 0.2143, 0.5282, 0.2242, 0.5282, 0.2143, 0.5282, 0.2143, 0.5282, 0.2143, 0.5282, 0.2143, 0.5282, 0.2143, 0.5282, 0.2143, 0.5282, 0.2143, 0.5282, 0.2143, 0.5282, 0.2143, 0.5282, 0.2242, 0.5282, 0.2242, 0.5282, 0.2143, 0.5282, 0.2143, 0.5282, 0.2242, 0.5282, 0.2242, 0.5282, 0.2143, 0.5282, 0.2242, 0.5282, 0.2242, 0.5282, 0.2242, 0.5282, 0.2242, 0.5282, 0.2242, 0.5282, 0.2242, 0.5282, 0.2242, 0.5282, 0.2242, 0.5282, 0.2143, 0.5282, 0.2143, 0.5282, 0.2242, 0.5282, 0.2242, 0.5282, 0.2242, 0.5282, 0.2242, 0.5282, 0.2242, 0.5282, 0.2242, 0.5282, 0.2143, 0.5282, 0.2242, 0.5282, 0.2242, 0.5282, 0.2143, 0.5282, 0.2143, 0.5282, 0.2143, 0.5282, 0.2143, 0.5282, 0.2143, 0.5282, 0.2242, 0.5282, 0.2143, 0.5282, 0.2143, 0.5282, 0.2242, 0.5282, 0.2242, 0.5282, 0.2143, 0.5282, 0.2143, 0.5282, 0.2242, 0.5282, 0.2143, 0.5282, 0.2143, 0.5282, 0.2143, 0.5282, 0.2143, 0.5282, 0.2143, 0.5282, 0.2242, 0.5282, 0.2242, 0.5282, 0.2143, 0.5282, 0.2242, 0.5282, 0.2242, 0.5282, 0.2242, 0.5282, 0.2242, 0.5282, 0.2242, 0.5282, 0.2242, 0.5282, 0.2242, 0.5282, 0.2242, 0.5282, 0.2242, 0.5282, 0.2242, 0.5282, 0.2242, 0.5282, 0.2242, 0.5282, 0.2242, 0.5282, 0.2242, 0.5282, 0.2242, 0.5282, 0.2242, 0.5282, 0.2143, 0.5282, 0.2242, 0.5282, 0.2242, 0.5282, 0.2143, 0.5282, 0.2143, 0.5282, 0.2242, 0.5282, 0.2242, 0.5282, 0.2143, 0.5282, 0.2143, 0.5282, 0.2242, 0.5282, 0.2242, 0.5282, 0.2143, 0.5282, 0.2143, 0.5282, 0.2143, 0.5282, 0.2143, 0.5282, 0.2143, 0.5282, 0.2143, 0.5282, 0.2143, 0.5282, 0.2143, 0.5282, 0.2143, 0.5282, 0.2143, 0.5282, 0.2143, 0.5282, 0.2143, 0.5282, 0.2143, 0.5282, 0.2242, 0.5282, 0.2143, 0.5282, 0.2143, 0.5282, 0.2242, 0.5282, 0.2242, 0.5282, 0.2143, 0.5282, 0.2143, 0.5282, 0.2242, 0.5282, 0.2242, 0.5282, 0.2143, 0.5282, 0.2143, 0.5282, 0.2242, 0.5282, 0.2242, 0.5282, 0.2143, 0.5282, 0.2143, 0.5282, 0.2242, 0.5282, 0.2242, 0.5282, 0.2143, 0.5282, 0.2143, 0.5282, 0.2242, 0.5282, 0.2143, 0.5282, 0.2143, 0.5282, 0.2143, 0.5282, 0.2143, 0.5282, 0.2143, 0.5282, 0.2143, 0.5282, 0.2143, 0.5282, 0.2143, 0.5282, 0.2143, 0.5282, 0.2242, 0.5282, 0.2242, 0.5282, 0.2143, 0.5282, 0.2143, 0.5282, 0.2242, 0.5282, 0.2242, 0.5282, 0.2143, 0.5282, 0.2242, 0.5282, 0.2242, 0.5282, 0.2242, 0.5282, 0.2242, 0.5282, 0.2242, 0.5282, 0.2242, 0.5282, 0.2242, 0.5282, 0.2242, 0.5282, 0.2143, 0.5282, 0.2143, 0.5282, 0.2242, 0.5282, 0.2242, 0.5282, 0.2242, 0.5282, 0.2242, 0.5282, 0.2242, 0.5282, 0.2242, 0.5282, 0.2143, 0.5282, 0.2242, 0.5282, 0.2242, 0.5282, 0.2143, 0.5282, 0.2143, 0.5282, 0.2143, 0.5282, 0.2143, 0.5282, 0.2143, 0.5282, 0.2242, 0.5282, 0.2143, 0.5282, 0.2143, 0.5282, 0.2242, 0.5282, 0.2242, 0.5282, 0.2143, 0.5282, 0.2143, 0.5282, 0.2242, 0.5282, 0.2143, 0.5282, 0.2143, 0.5282, 0.2143, 0.5282, 0.2143, 0.5282, 0.2143, 0.5282, 0.2242, 0.5282, 0.2242, 0.5282, 0.2143, 0.5282, 0.2242, 0.5282, 0.2242, 0.5282, 0.2242, 0.5282, 0.2242, 0.5282, 0.2242, 0.5282, 0.2242, 0.5282, 0.2242, 0.5282, 0.2242, 0.5282, 0.2242, 0.5282, 0.2242, 0.5282, 0.2242, 0.5282, 0.2242, 0.5282, 0.2242, 0.5282, 0.2242, 0.5282, 0.2242, 0.5282, 0.2242, 0.5282, 0.2143, 0.5282, 0.2242, 0.5282, 0.2242, 0.5282, 0.2143, 0.5282, 0.2143, 0.5282, 0.2242, 0.5282, 0.2242, 0.5282, 0.2143, 0.5282, 0.2143, 0.5282, 0.2242, 0.5282, 0.2242, 0.5282, 0.2143, 0.5282, 0.2143, 0.5282, 0.2143, 0.5282, 0.2143, 0.5282, 0.2143, 0.5282, 0.2143, 0.5282, 0.2143, 0.5282, 0.2143, 0.5282, 0.2143, 0.5282, 0.2143, 0.5282, 0.2143, 0.5282, 0.2143, 0.5282, 0.2143, 0.5282, 0.2242, 0.5282, 0.2143, 0.5282, 0.2143, 0.5282, 0.2242, 0.5282, 0.2242, 0.5282, 0.2143, 0.5282, 0.2143, 0.5282, 0.2242, 0.5282, 0.2242, 0.5282, 0.2143, 0.5282, 0.2143, 0.5282, 0.2242, 0.5282, 0.2242, 0.5282, 0.2143, 0.5282, 0.2143, 0.5282, 0.2242, 0.5282, 0.2242, 0.5282, 0.2143, 0.5282, 0.2143, 0.5282, 0.2242, 0.5282, 0.2143, 0.5282, 0.2143, 0.5282, 0.2143, 0.5282, 0.2143, 0.5282, 0.2143, 0.5282, 0.2143, 0.5282, 0.2143, 0.5282, 0.2143, 0.5282, 0.2143, 0.5282, 0.2242, 0.5282, 0.2242, 0.5282, 0.2143, 0.5282, 0.2143, 0.5282, 0.2242, 0.5282, 0.2242, 0.5282, 0.2143, 0.5282, 0.2242, 0.5282, 0.2242, 0.5282, 0.2242, 0.5282, 0.2242, 0.5282, 0.2242, 0.5282, 0.2242, 0.5282, 0.2242, 0.5282, 0.2242, 0.5282, 0.2102, 0.5272, 0.2102, 0.53, 0.2202, 0.53, 0.2201, 0.5272, 0.2201, 0.5272, 0.2202, 0.53, 0.2231, 0.5305, 0.2229, 0.5268, 0.2229, 0.5268, 0.2231, 0.5305, 0.2101, 0.5304, 0.21, 0.5268, 0.2231, 0.5305, 0.2202, 0.53, 0.2102, 0.53, 0.2101, 0.5304, 0.2231, 0.5305, 0.2202, 0.53, 0.2102, 0.53, 0.2101, 0.5304, 0.2202, 0.53, 0.2102, 0.53, 0.2102, 0.53, 0.2202, 0.53, 0.2231, 0.5305, 0.2202, 0.53, 0.2202, 0.53, 0.2231, 0.5305, 0.2101, 0.5304, 0.2231, 0.5305, 0.2231, 0.5305, 0.2101, 0.5304, 0.2227, 0.5231, 0.2229, 0.5268, 0.21, 0.5268, 0.21, 0.5232, 0.22, 0.5243, 0.2201, 0.5272, 0.2229, 0.5268, 0.2227, 0.5231, 0.2102, 0.5244, 0.2102, 0.5272, 0.2201, 0.5272, 0.22, 0.5243, 0.2242, 0.5282, 0.2143, 0.5282, 0.2175, 0.5282, 0.221, 0.5282, 0.2143, 0.5282, 0.2143, 0.5282, 0.2175, 0.5282, 0.2175, 0.5282, 0.2143, 0.5282, 0.2242, 0.5282, 0.221, 0.5282, 0.2175, 0.5282, 0.2242, 0.5282, 0.2242, 0.5282, 0.221, 0.5282, 0.221, 0.5282, 0.758, 0.0723, 0.7545, 0.0723, 0.7545, 0.0723, 0.758, 0.0723, 0.221, 0.5282, 0.2175, 0.5282, 0.2175, 0.5282, 0.221, 0.5282, 0.2175, 0.5282, 0.221, 0.5282, 0.221, 0.5282, 0.2175, 0.5282, 0.221, 0.5282, 0.221, 0.5282, 0.221, 0.5282, 0.221, 0.5282, 0.2242, 0.5282, 0.2242, 0.5282, 0.2143, 0.5282, 0.2143, 0.5282, 0.2242, 0.5282, 0.2143, 0.5282, 0.2143, 0.5282, 0.2242, 0.5282, 0.2242, 0.5282, 0.2143, 0.5282, 0.2143, 0.5282, 0.2242, 0.5282, 0.2242, 0.5282, 0.2242, 0.5282, 0.2242, 0.5282, 0.2242, 0.5282, 0.2143, 0.5282, 0.2143, 0.5282, 0.2143, 0.5282, 0.2143, 0.5282, 0.2242, 0.5282, 0.2143, 0.5282, 0.2143, 0.5282, 0.2242, 0.5282, 0.5138, 0.4917, 0.5138, 0.4917, 0.5039, 0.4917, 0.5039, 0.4917, 0.2242, 0.5282, 0.2242, 0.5282, 0.2143, 0.5282, 0.2143, 0.5282, 0.2242, 0.5282, 0.2242, 0.5282, 0.2242, 0.5282, 0.2242, 0.5282, 0.2143, 0.5282, 0.2143, 0.5282, 0.2143, 0.5282, 0.2143, 0.5282, 0.2143, 0.5241, 0.2143, 0.5241, 0.2143, 0.5282, 0.2143, 0.5282, 0.2143, 0.5241, 0.2242, 0.5241, 0.2242, 0.5282, 0.2143, 0.5282, 0.2242, 0.5241, 0.2242, 0.5241, 0.2242, 0.5282, 0.2242, 0.5282, 0.2242, 0.5241, 0.2143, 0.5241, 0.2143, 0.5282, 0.2242, 0.5282, 0.2242, 0.5282, 0.2242, 0.5282, 0.2143, 0.5282, 0.2143, 0.5282, 0.2143, 0.5241, 0.2143, 0.5241, 0.2143, 0.5282, 0.2143, 0.5282, 0.2143, 0.5241, 0.2242, 0.5241, 0.2242, 0.5282, 0.2143, 0.5282, 0.2242, 0.5241, 0.2242, 0.5241, 0.2242, 0.5282, 0.2242, 0.5282, 0.2242, 0.5241, 0.2143, 0.5241, 0.2143, 0.5282, 0.2242, 0.5282, 0.2175, 0.5282, 0.2175, 0.5282, 0.2175, 0.5282, 0.2175, 0.5282, 0.2143, 0.5241, 0.2143, 0.5241, 0.2143, 0.5282, 0.2143, 0.5282, 0.2143, 0.5241, 0.2242, 0.5241, 0.2242, 0.5282, 0.2143, 0.5282, 0.2242, 0.5241, 0.2242, 0.5241, 0.2242, 0.5282, 0.2242, 0.5282, 0.2242, 0.5241, 0.2143, 0.5241, 0.2143, 0.5282, 0.2242, 0.5282, 0.2242, 0.5282, 0.2242, 0.5282, 0.2143, 0.5282, 0.2143, 0.5282, 0.2242, 0.5282, 0.2242, 0.5282, 0.2143, 0.5282, 0.2143, 0.5282, 0.2143, 0.5282, 0.2143, 0.5282, 0.2242, 0.5282, 0.2242, 0.5282, 0.2242, 0.5282, 0.2242, 0.5282, 0.2143, 0.5282, 0.2143, 0.5282, 0.2242, 0.5282, 0.2242, 0.5282, 0.2242, 0.5282, 0.2242, 0.5282, 0.2143, 0.5282, 0.2143, 0.5282, 0.2143, 0.5282, 0.2143, 0.5282, 0.2143, 0.5282, 0.2242, 0.5282, 0.2242, 0.5282, 0.2143, 0.5282, 0.2143, 0.5282, 0.2143, 0.5282, 0.2242, 0.5282, 0.2242, 0.5282, 0.2242, 0.5282, 0.2242, 0.5282, 0.2242, 0.5282, 0.2242, 0.5282, 0.2143, 0.5282, 0.2143, 0.5282, 0.2242, 0.5282, 0.2242, 0.5282, 0.2143, 0.5282, 0.2143, 0.5282, 0.2143, 0.5282, 0.2143, 0.5282, 0.2242, 0.5282, 0.2242, 0.5282, 0.2143, 0.5282, 0.2143, 0.5282, 0.2242, 0.5282, 0.2242, 0.5282, 0.2143, 0.5282, 0.2143, 0.5282, 0.2143, 0.5282, 0.2143, 0.5282, 0.2143, 0.5282, 0.2143, 0.5282, 0.2143, 0.5282, 0.2143, 0.5282, 0.2242, 0.5282, 0.2242, 0.5282, 0.2242, 0.5282, 0.2242, 0.5282, 0.2242, 0.5282, 0.2242, 0.5282, 0.2242, 0.5282, 0.2242, 0.5282, 0.2242, 0.5282, 0.2242, 0.5282, 0.2242, 0.5282, 0.2242, 0.5282, 0.2242, 0.5282, 0.2242, 0.5282, 0.2242, 0.5282, 0.2242, 0.5282, 0.2242, 0.5282, 0.2242, 0.5282, 0.2143, 0.5282, 0.2143, 0.5282, 0.2242, 0.5282, 0.2242, 0.5282, 0.2143, 0.5282, 0.2143, 0.5282, 0.2242, 0.5282, 0.2242, 0.5282, 0.2143, 0.5282, 0.2143, 0.5282, 0.2242, 0.5282, 0.2242, 0.5282, 0.2143, 0.5282, 0.2143, 0.5282, 0.2143, 0.5282, 0.2143, 0.5282, 0.2143, 0.5282, 0.2143, 0.5282, 0.2143, 0.5282, 0.2143, 0.5282, 0.2143, 0.5282, 0.2143, 0.5282, 0.2143, 0.5282, 0.2143, 0.5282, 0.2242, 0.5282, 0.2242, 0.5282, 0.2143, 0.5282, 0.2143, 0.5282, 0.2242, 0.5282, 0.2242, 0.5282, 0.2143, 0.5282, 0.2143, 0.5282, 0.2242, 0.5282, 0.2242, 0.5282, 0.2143, 0.5282, 0.2143, 0.5282, 0.2242, 0.5282, 0.2242, 0.5282, 0.2143, 0.5282, 0.2143, 0.5282, 0.2242, 0.5282, 0.2242, 0.5282, 0.2143, 0.5282, 0.2143, 0.5282, 0.2143, 0.5282, 0.2143, 0.5282, 0.2143, 0.5282, 0.2143, 0.5282, 0.2143, 0.5282, 0.2143, 0.5282, 0.2143, 0.5282, 0.2143, 0.5282, 0.2143, 0.5282, 0.2143, 0.5282, 0.2242, 0.5282, 0.2242, 0.5282, 0.2143, 0.5282, 0.2143, 0.5282, 0.2242, 0.5282, 0.2242, 0.5282, 0.2242, 0.5282, 0.2242, 0.5282, 0.2242, 0.5282, 0.2242, 0.5282, 0.2242, 0.5282, 0.2242, 0.5282, 0.2242, 0.5282, 0.2242, 0.5282, 0.2143, 0.5282, 0.2242, 0.5282, 0.2242, 0.5282, 0.2143, 0.5282, 0.2143, 0.5282, 0.2143, 0.5282, 0.2242, 0.5282, 0.2242, 0.5282, 0.2242, 0.5282, 0.2242, 0.5282, 0.2242, 0.5282, 0.2242, 0.5282, 0.2143, 0.5282, 0.2143, 0.5282, 0.2242, 0.5282, 0.2242, 0.5282, 0.2143, 0.5282, 0.2143, 0.5282, 0.2143, 0.5282, 0.2143, 0.5282, 0.2242, 0.5282, 0.2242, 0.5282, 0.2143, 0.5282, 0.2143, 0.5282, 0.2242, 0.5282, 0.2242, 0.5282, 0.2143, 0.5282, 0.2143, 0.5282, 0.2143, 0.5282, 0.2143, 0.5282, 0.2143, 0.5282, 0.2143, 0.5282, 0.2143, 0.5282, 0.2143, 0.5282, 0.2242, 0.5282, 0.2242, 0.5282, 0.2242, 0.5282, 0.2242, 0.5282, 0.2242, 0.5282, 0.2242, 0.5282, 0.2242, 0.5282, 0.2242, 0.5282, 0.2242, 0.5282, 0.2242, 0.5282, 0.2242, 0.5282, 0.2242, 0.5282, 0.2242, 0.5282, 0.2242, 0.5282, 0.2242, 0.5282, 0.2242, 0.5282, 0.2242, 0.5282, 0.2242, 0.5282, 0.2143, 0.5282, 0.2143, 0.5282, 0.2242, 0.5282, 0.2242, 0.5282, 0.2143, 0.5282, 0.2143, 0.5282, 0.2242, 0.5282, 0.2242, 0.5282, 0.2143, 0.5282, 0.2143, 0.5282, 0.2242, 0.5282, 0.2242, 0.5282, 0.2143, 0.5282, 0.2143, 0.5282, 0.2143, 0.5282, 0.2143, 0.5282, 0.2143, 0.5282, 0.2143, 0.5282, 0.2143, 0.5282, 0.2143, 0.5282, 0.2143, 0.5282, 0.2143, 0.5282, 0.2143, 0.5282, 0.2143, 0.5282, 0.2242, 0.5282, 0.2242, 0.5282, 0.2143, 0.5282, 0.2143, 0.5282, 0.2242, 0.5282, 0.2242, 0.5282, 0.2143, 0.5282, 0.2143, 0.5282, 0.2242, 0.5282, 0.2242, 0.5282, 0.2143, 0.5282, 0.2143, 0.5282, 0.2242, 0.5282, 0.2242, 0.5282, 0.2143, 0.5282, 0.2143, 0.5282, 0.2242, 0.5282, 0.2242, 0.5282, 0.2143, 0.5282, 0.2143, 0.5282, 0.2143, 0.5282, 0.2143, 0.5282, 0.2143, 0.5282, 0.2143, 0.5282, 0.2143, 0.5282, 0.2143, 0.5282, 0.2143, 0.5282, 0.2143, 0.5282, 0.2143, 0.5282, 0.2143, 0.5282, 0.2242, 0.5282, 0.2242, 0.5282, 0.2143, 0.5282, 0.2143, 0.5282, 0.2242, 0.5282, 0.2242, 0.5282, 0.2242, 0.5282, 0.2242, 0.5282, 0.2242, 0.5282, 0.2242, 0.5282, 0.2242, 0.5282, 0.2242, 0.5282, 0.2242, 0.5282, 0.2242, 0.5282, 0.2143, 0.5282, 0.2242, 0.5282, 0.2242, 0.5282, 0.2143, 0.5282, 0.2143, 0.5282, 0.2143, 0.5282, 0.2242, 0.5282, 0.2242, 0.5282, 0.2242, 0.5282, 0.2242, 0.5282, 0.2242, 0.5282, 0.2242, 0.5282, 0.2143, 0.5282, 0.2143, 0.5282, 0.2242, 0.5282, 0.2242, 0.5282, 0.2143, 0.5282, 0.2143, 0.5282, 0.2143, 0.5282, 0.2143, 0.5282, 0.2242, 0.5282, 0.2242, 0.5282, 0.2143, 0.5282, 0.2143, 0.5282, 0.2242, 0.5282, 0.2242, 0.5282, 0.2143, 0.5282, 0.2143, 0.5282, 0.2143, 0.5282, 0.2143, 0.5282, 0.2143, 0.5282, 0.2143, 0.5282, 0.2143, 0.5282, 0.2143, 0.5282, 0.2242, 0.5282, 0.2242, 0.5282, 0.2242, 0.5282, 0.2242, 0.5282, 0.2242, 0.5282, 0.2242, 0.5282, 0.2242, 0.5282, 0.2242, 0.5282, 0.2242, 0.5282, 0.2242, 0.5282, 0.2242, 0.5282, 0.2242, 0.5282, 0.2242, 0.5282, 0.2242, 0.5282, 0.2242, 0.5282, 0.2242, 0.5282, 0.2242, 0.5282, 0.2242, 0.5282, 0.2143, 0.5282, 0.2143, 0.5282, 0.2242, 0.5282, 0.2242, 0.5282, 0.2143, 0.5282, 0.2143, 0.5282, 0.2242, 0.5282, 0.2242, 0.5282, 0.2143, 0.5282, 0.2143, 0.5282, 0.2242, 0.5282, 0.2242, 0.5282, 0.2143, 0.5282, 0.2143, 0.5282, 0.2143, 0.5282, 0.2143, 0.5282, 0.2143, 0.5282, 0.2143, 0.5282, 0.2143, 0.5282, 0.2143, 0.5282, 0.2143, 0.5282, 0.2143, 0.5282, 0.2143, 0.5282, 0.2143, 0.5282, 0.2242, 0.5282, 0.2242, 0.5282, 0.2143, 0.5282, 0.2143, 0.5282, 0.2242, 0.5282, 0.2242, 0.5282, 0.2143, 0.5282, 0.2143, 0.5282, 0.2242, 0.5282, 0.2242, 0.5282, 0.2143, 0.5282, 0.2143, 0.5282, 0.2242, 0.5282, 0.2242, 0.5282, 0.2143, 0.5282, 0.2143, 0.5282, 0.2242, 0.5282, 0.2242, 0.5282, 0.2143, 0.5282, 0.2143, 0.5282, 0.2143, 0.5282, 0.2143, 0.5282, 0.2143, 0.5282, 0.2143, 0.5282, 0.2143, 0.5282, 0.2143, 0.5282, 0.2143, 0.5282, 0.2143, 0.5282, 0.2143, 0.5282, 0.2143, 0.5282, 0.2242, 0.5282, 0.2242, 0.5282, 0.2143, 0.5282, 0.2143, 0.5282, 0.2242, 0.5282, 0.2242, 0.5282, 0.2242, 0.5282, 0.2242, 0.5282, 0.2242, 0.5282, 0.2242, 0.5282, 0.2242, 0.5282, 0.2242, 0.5282, 0.2242, 0.5282, 0.2242, 0.5282, 0.2102, 0.5272, 0.2201, 0.5272, 0.2202, 0.53, 0.2102, 0.53, 0.2201, 0.5272, 0.2229, 0.5268, 0.2231, 0.5305, 0.2202, 0.53, 0.2229, 0.5268, 0.21, 0.5268, 0.2101, 0.5304, 0.2231, 0.5305, 0.21, 0.5268, 0.2102, 0.5272, 0.2102, 0.53, 0.2101, 0.5304, 0.2231, 0.5305, 0.2101, 0.5304, 0.2102, 0.53, 0.2202, 0.53, 0.2231, 0.5305, 0.2101, 0.5304, 0.2102, 0.53, 0.2202, 0.53, 0.2202, 0.53, 0.2202, 0.53, 0.2102, 0.53, 0.2102, 0.53, 0.2231, 0.5305, 0.2231, 0.5305, 0.2202, 0.53, 0.2202, 0.53, 0.2101, 0.5304, 0.2101, 0.5304, 0.2231, 0.5305, 0.2231, 0.5305, 0.21, 0.5232, 0.2102, 0.5244, 0.2102, 0.5272, 0.21, 0.5268, 0.2227, 0.5231, 0.21, 0.5232, 0.21, 0.5268, 0.2229, 0.5268, 0.22, 0.5243, 0.2227, 0.5231, 0.2229, 0.5268, 0.2201, 0.5272, 0.2102, 0.5244, 0.22, 0.5243, 0.2201, 0.5272, 0.2102, 0.5272, 0.2242, 0.5282, 0.221, 0.5282, 0.2175, 0.5282, 0.2143, 0.5282, 0.2143, 0.5282, 0.2175, 0.5282, 0.2175, 0.5282, 0.2143, 0.5282, 0.2143, 0.5282, 0.2175, 0.5282, 0.221, 0.5282, 0.2242, 0.5282, 0.2242, 0.5282, 0.221, 0.5282, 0.221, 0.5282, 0.2242, 0.5282, 0.758, 0.0723, 0.758, 0.0723, 0.7545, 0.0723, 0.7545, 0.0723, 0.221, 0.5282, 0.221, 0.5282, 0.2175, 0.5282, 0.2175, 0.5282, 0.2175, 0.5282, 0.2175, 0.5282, 0.221, 0.5282, 0.221, 0.5282, 0.221, 0.5282, 0.221, 0.5282, 0.221, 0.5282, 0.221, 0.5282, 0.2242, 0.5282, 0.2143, 0.5282, 0.2143, 0.5282, 0.2242, 0.5282, 0.2242, 0.5282, 0.2242, 0.5282, 0.2143, 0.5282, 0.2143, 0.5282, 0.2143, 0.5282, 0.2143, 0.5282, 0.2242, 0.5282, 0.2242, 0.5282, 0.2242, 0.5282, 0.2242, 0.5282, 0.2143, 0.5282, 0.2143, 0.5282, 0.2242, 0.5282, 0.2242, 0.5282, 0.2242, 0.5282, 0.2242, 0.5282, 0.2143, 0.5282, 0.2143, 0.5282, 0.2143, 0.5282, 0.2143, 0.5282, 0.2242, 0.5282, 0.2242, 0.5282, 0.2143, 0.5282, 0.2143, 0.5282, 0.5138, 0.4917, 0.5039, 0.4917, 0.5039, 0.4917, 0.5138, 0.4917, 0.2143, 0.5282, 0.2242, 0.5282, 0.2242, 0.5282, 0.2143, 0.5282, 0.2242, 0.5282, 0.2143, 0.5282, 0.2143, 0.5282, 0.2242, 0.5282, 0.2242, 0.5282, 0.2242, 0.5282, 0.2242, 0.5282, 0.2242, 0.5282, 0.2143, 0.5282, 0.2143, 0.5282, 0.2143, 0.5282, 0.2143, 0.5282])
me_cube_009.materials.append(mat_gradient)
me_cube_009.use_remesh_fix_poles = True
me_cube_009.use_remesh_preserve_attributes = False
me_cube_009.use_mirror_vertex_groups = False
me_cube_009.update()

# ---- objects
ob_sideedges_008 = bpy.data.objects.new('SideEdges.008', me_plane_045)
ob_building_023 = bpy.data.objects.new('Building.023', me_plane_046)
ob_leftsideedges_008 = bpy.data.objects.new('LeftSideEdges.008', me_cube_009)

# ---- transforms, parenting, visibility, modifiers, constraints
ob_sideedges_008.location = (0.0, 0.0, 0.0)
ob_sideedges_008.lineart.crease_threshold = 0.0
_m = ob_sideedges_008.modifiers.new('Bevel', 'BEVEL')
_m.width = 0.08
_m.width_pct = 0.08
ob_building_023.location = (0.0, 0.0, 0.0)
ob_building_023.lineart.crease_threshold = 0.0
_m = ob_building_023.modifiers.new('Auto Smooth', 'NODES')
_m.node_group = ng_auto_smooth
_gi = [s.identifier for s in ng_auto_smooth.interface.items_tree if s.item_type == 'SOCKET' and s.in_out == 'INPUT']
_m[_gi[1]] = 0.5236  # Angle
ob_leftsideedges_008.location = (0.0, 0.0, 0.0)
ob_leftsideedges_008.lineart.crease_threshold = 0.0
_m = ob_leftsideedges_008.modifiers.new('Bevel', 'BEVEL')

# ---- collection membership
col_collection.objects.link(ob_sideedges_008)
col_collection.objects.link(ob_building_023)
col_collection.objects.link(ob_leftsideedges_008)

# ---- scene / render settings (as saved in the file)
scene.frame_start = 1; scene.frame_end = 250; scene.frame_set(56)
scene.render.engine = 'BLENDER_EEVEE_NEXT'
scene.cycles.use_denoising = False
scene.cycles.samples = 128
scene.cycles.sampling_pattern = 'TABULATED_SOBOL'
scene.cycles.use_adaptive_sampling = False
scene.cycles.use_light_tree = False
scene.eevee.use_gtao = True
scene.view_settings.view_transform = 'Filmic'
bpy.context.view_layer.update()

# ---- added for rendering (the .blend has no active camera and no usable light): camera, sun
cam_auto = bpy.data.cameras.new('AutoCamera')
cam_auto.lens = 50.0
cam_auto.sensor_width = 36.0
cam_auto.clip_end = 1093.59
ob_auto_camera = bpy.data.objects.new('AutoCamera', cam_auto)
scene.collection.objects.link(ob_auto_camera)
ob_auto_camera.location = (62.8009, -54.7758, 64.0355)
ob_auto_camera.rotation_euler = (1.09748, -7.21219e-08, 0.694738)
scene.camera = ob_auto_camera
light_auto_sun = bpy.data.lights.new('AutoSun', 'SUN')
light_auto_sun.energy = 3.0
light_auto_sun.angle = 0.0523599
ob_auto_sun = bpy.data.objects.new('AutoSun', light_auto_sun)
scene.collection.objects.link(ob_auto_sun)
ob_auto_sun.rotation_euler = (0.872665, 0.174533, 0.523599)
bpy.context.view_layer.update()
